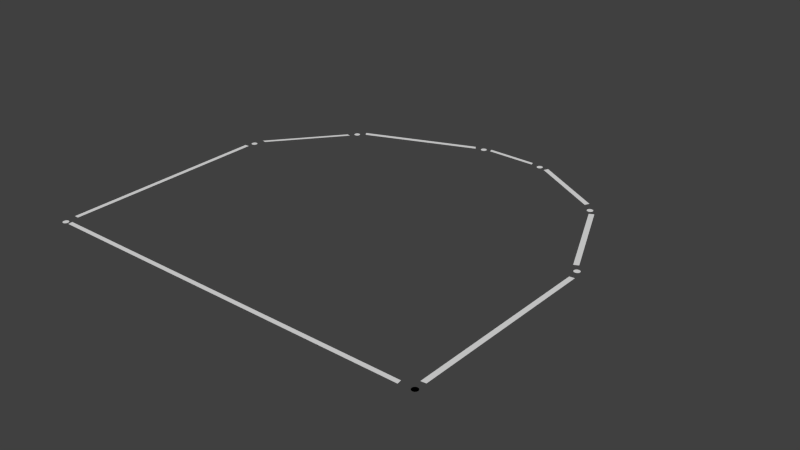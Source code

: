 # Source: tombstone_constellation.blend  (saved by Blender 2.74.0; exported with 4.5.12 LTS)
import bpy
from mathutils import Matrix  # noqa: F401  (used for matrix-valued properties, if any)

bpy.ops.wm.read_factory_settings(use_empty=True)
scene = bpy.context.scene
scene.name = 'Scene'

# ---- collections
col_collection_5 = bpy.data.collections.new('Collection 5'); scene.collection.children.link(col_collection_5)

# ---- materials (node trees are filled in below, after node groups)
mat_line = bpy.data.materials.new('Line')
mat_line.alpha_threshold = 0.0
mat_line.use_transparent_shadow = False
mat_line.roughness = 0.5
mat_star = bpy.data.materials.new('Star')
mat_star.alpha_threshold = 0.0
mat_star.use_transparent_shadow = False
mat_star.roughness = 0.5

# ---- material node trees

# ---- world
world_world = bpy.data.worlds.new('World'); scene.world = world_world
world_world.color = (0.05088, 0.05088, 0.05088)
world_world.use_sun_shadow = False
world_world.sun_shadow_jitter_overblur = 0.0
world_world.cycles.sampling_method = 'MANUAL'
world_world.cycles.sample_map_resolution = 256

# ---- meshes
me_plane_001 = bpy.data.meshes.new('Plane.001')
me_plane_001.from_pydata([(-3.158, 1.578, 0.01099), (-3.133, -0.7826, 0.01099), (-3.101, 1.781, 0.01099), (-2.475, 2.553, 0.01099), (-2.348, 2.692, 0.01099), (-1.108, 3.186, 0.01099), (-0.9366, 3.23, 0.01099), (-0.367, 3.224, 0.01099), (-0.1834, 3.186, 0.01099), (0.6204, 2.724, 0.01099), (0.7596, 2.572, 0.01099), (1.203, 1.566, 0.01099), (1.291, 1.357, 0.01099), (1.279, -0.7826, 0.01099), (1.158, -0.9281, 0.01099), (1.158, -0.8712, 0.01099), (-3.095, -0.8775, 0.01099), (1.165, -0.9218, 0.01099), (-3.089, -0.9281, 0.01099), (-3.209, 1.578, 0.01099), (-3.184, -0.7826, 0.01099), (-3.146, 1.793, 0.01099), (-2.519, 2.566, 0.01099), (-2.38, 2.737, 0.01099), (-1.139, 3.23, 0.01099), (-0.9493, 3.275, 0.01099), (-0.3796, 3.268, 0.01099), (-0.1581, 3.237, 0.01099), (0.6457, 2.775, 0.01099), (0.8103, 2.597, 0.01099), (1.253, 1.591, 0.01099), (1.348, 1.363, 0.01099), (1.336, -0.7762, 0.01099)], [(14, 15)], [(15, 16, 18, 17), (1, 0, 19, 20), (2, 3, 22, 21), (4, 5, 24, 23), (6, 7, 26, 25), (8, 9, 28, 27), (10, 11, 30, 29), (12, 13, 32, 31)])
me_plane_001.materials.append(mat_line)
me_plane_001.use_remesh_preserve_volume = False
me_plane_001.use_remesh_preserve_attributes = False
me_plane_001.use_mirror_vertex_groups = False
me_plane_001.update()
me_plane = bpy.data.meshes.new('Plane')
me_plane.from_pydata([(2.106, 1.581, 7.622e-05), (1.324, -0.8526, 7.622e-05), (1.336, -0.865, 7.622e-05), (1.341, -0.8821, 7.622e-05), (1.336, -0.8991, 7.622e-05), (1.324, -0.9116, 7.622e-05), (1.307, -0.9162, 7.622e-05), (1.29, -0.9116, 7.622e-05), (1.277, -0.8991, 7.622e-05), (1.273, -0.8821, 7.622e-05), (1.277, -0.865, 7.622e-05), (1.29, -0.8526, 7.622e-05), (1.307, -0.848, 7.622e-05), (1.307, -0.848, 7.622e-05), (1.29, -0.8526, 7.622e-05), (1.277, -0.865, 7.622e-05), (1.273, -0.8821, 7.622e-05), (1.277, -0.8991, 7.622e-05), (1.29, -0.9116, 7.622e-05), (1.307, -0.9162, 7.622e-05), (1.324, -0.9116, 7.622e-05), (1.336, -0.8991, 7.622e-05), (1.341, -0.8821, 7.622e-05), (1.336, -0.865, 7.622e-05), (1.324, -0.8526, 7.622e-05), (1.302, 1.531, 7.622e-05), (1.315, 1.518, 7.622e-05), (1.319, 1.501, 7.622e-05), (1.315, 1.484, 7.622e-05), (1.302, 1.472, 7.622e-05), (1.285, 1.467, 7.622e-05), (1.268, 1.472, 7.622e-05), (1.256, 1.484, 7.622e-05), (1.251, 1.501, 7.622e-05), (1.256, 1.518, 7.622e-05), (1.268, 1.531, 7.622e-05), (1.285, 1.535, 7.622e-05), (0.7193, 2.7, 7.622e-05), (0.7022, 2.695, 7.622e-05), (0.6898, 2.683, 7.622e-05), (0.6852, 2.666, 7.622e-05), (0.6898, 2.649, 7.622e-05), (0.7022, 2.636, 7.622e-05), (0.7193, 2.632, 7.622e-05), (0.7363, 2.636, 7.622e-05), (0.7488, 2.649, 7.622e-05), (0.7534, 2.666, 7.622e-05), (0.7488, 2.683, 7.622e-05), (0.7363, 2.695, 7.622e-05), (-0.254, 3.272, 7.622e-05), (-0.2415, 3.26, 7.622e-05), (-0.237, 3.243, 7.622e-05), (-0.2415, 3.225, 7.622e-05), (-0.254, 3.213, 7.622e-05), (-0.2711, 3.208, 7.622e-05), (-0.2881, 3.213, 7.622e-05), (-0.3006, 3.225, 7.622e-05), (-0.3051, 3.243, 7.622e-05), (-0.3006, 3.26, 7.622e-05), (-0.2881, 3.272, 7.622e-05), (-0.2711, 3.277, 7.622e-05), (-1.033, 3.277, 7.622e-05), (-1.05, 3.272, 7.622e-05), (-1.062, 3.26, 7.622e-05), (-1.067, 3.243, 7.622e-05), (-1.062, 3.225, 7.622e-05), (-1.05, 3.213, 7.622e-05), (-1.033, 3.208, 7.622e-05), (-1.016, 3.213, 7.622e-05), (-1.003, 3.225, 7.622e-05), (-0.9988, 3.243, 7.622e-05), (-1.003, 3.26, 7.622e-05), (-1.016, 3.272, 7.622e-05), (-2.431, 2.684, 7.622e-05), (-2.418, 2.672, 7.622e-05), (-2.414, 2.655, 7.622e-05), (-2.418, 2.638, 7.622e-05), (-2.431, 2.625, 7.622e-05), (-2.448, 2.621, 7.622e-05), (-2.465, 2.625, 7.622e-05), (-2.477, 2.638, 7.622e-05), (-2.482, 2.655, 7.622e-05), (-2.477, 2.672, 7.622e-05), (-2.465, 2.684, 7.622e-05), (-2.448, 2.689, 7.622e-05), (-3.177, 1.72, 7.622e-05), (-3.194, 1.716, 7.622e-05), (-3.206, 1.703, 7.622e-05), (-3.211, 1.686, 7.622e-05), (-3.206, 1.669, 7.622e-05), (-3.194, 1.657, 7.622e-05), (-3.177, 1.652, 7.622e-05), (-3.16, 1.657, 7.622e-05), (-3.147, 1.669, 7.622e-05), (-3.143, 1.686, 7.622e-05), (-3.147, 1.703, 7.622e-05), (-3.16, 1.716, 7.622e-05), (-3.149, -0.8743, 7.622e-05), (-3.136, -0.8868, 7.622e-05), (-3.132, -0.9038, 7.622e-05), (-3.136, -0.9209, 7.622e-05), (-3.149, -0.9334, 7.622e-05), (-3.166, -0.9379, 7.622e-05), (-3.183, -0.9334, 7.622e-05), (-3.195, -0.9209, 7.622e-05), (-3.2, -0.9038, 7.622e-05), (-3.195, -0.8868, 7.622e-05), (-3.183, -0.8743, 7.622e-05), (-3.166, -0.8698, 7.622e-05)], [], [(59, 58, 57, 56, 55, 54, 53, 52, 51, 50, 49, 60), (14, 15, 16, 17, 18, 19, 20, 21, 22, 23, 24, 13), (35, 34, 33, 32, 31, 30, 29, 28, 27, 26, 25, 36), (38, 39, 40, 41, 42, 43, 44, 45, 46, 47, 48, 37), (11, 10, 9, 8, 7, 6, 5, 4, 3, 2, 1, 12), (62, 63, 64, 65, 66, 67, 68, 69, 70, 71, 72, 61), (83, 82, 81, 80, 79, 78, 77, 76, 75, 74, 73, 84), (86, 87, 88, 89, 90, 91, 92, 93, 94, 95, 96, 85), (107, 106, 105, 104, 103, 102, 101, 100, 99, 98, 97, 108)])
me_plane.materials.append(mat_star)
me_plane.use_remesh_preserve_volume = False
me_plane.use_remesh_preserve_attributes = False
me_plane.use_mirror_vertex_groups = False
me_plane.update()

# ---- objects
ob_lines = bpy.data.objects.new('Lines', me_plane_001)
ob_stars = bpy.data.objects.new('Stars', me_plane)

# ---- transforms, parenting, visibility, modifiers, constraints
ob_lines.location = (0.863, -1.479, 0.0)
ob_lines.lineart.crease_threshold = 0.0
ob_stars.location = (0.863, -1.479, 0.0)
ob_stars.lineart.crease_threshold = 0.0

# ---- collection membership
col_collection_5.objects.link(ob_lines)
col_collection_5.objects.link(ob_stars)

# ---- scene / render settings (as saved in the file)
scene.frame_start = 1; scene.frame_end = 250; scene.frame_set(1)
scene.render.engine = 'BLENDER_EEVEE_NEXT'
scene.render.resolution_percentage = 50
scene.render.dither_intensity = 0.0
scene.cycles.use_denoising = False
scene.cycles.samples = 10
scene.cycles.sampling_pattern = 'TABULATED_SOBOL'
scene.cycles.light_sampling_threshold = 0.0
scene.cycles.use_adaptive_sampling = False
scene.cycles.use_light_tree = False
scene.cycles.blur_glossy = 0.0
scene.cycles.pixel_filter_type = 'GAUSSIAN'
scene.cycles.sample_clamp_indirect = 0.0
scene.view_settings.view_transform = 'Standard'
bpy.context.view_layer.update()

# ---- added for rendering (the .blend has no active camera and no usable light): camera, sun
cam_auto = bpy.data.cameras.new('AutoCamera')
cam_auto.lens = 50.0
cam_auto.sensor_width = 36.0
cam_auto.clip_end = 1000.0
ob_auto_camera = bpy.data.objects.new('AutoCamera', cam_auto)
scene.collection.objects.link(ob_auto_camera)
ob_auto_camera.location = (6.5877, -7.84277, 5.02728)
ob_auto_camera.rotation_euler = (1.09748, -7.21219e-08, 0.694738)
scene.camera = ob_auto_camera
light_auto_sun = bpy.data.lights.new('AutoSun', 'SUN')
light_auto_sun.energy = 3.0
light_auto_sun.angle = 0.0523599
ob_auto_sun = bpy.data.objects.new('AutoSun', light_auto_sun)
scene.collection.objects.link(ob_auto_sun)
ob_auto_sun.rotation_euler = (0.872665, 0.174533, 0.523599)
bpy.context.view_layer.update()
